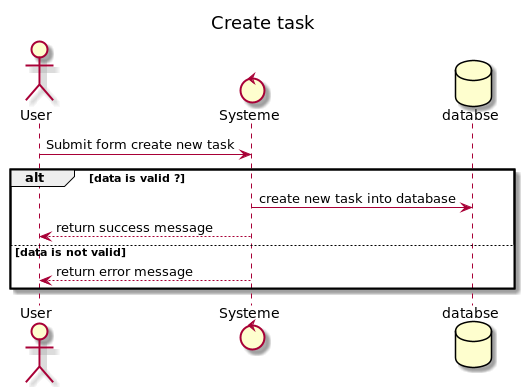

The diagram above was rendered by PlantUML. Its source (embedded in the PNG):
@startuml
title Create task

actor User as user
control Systeme as systeme
database databse as BDD

user -> systeme: Submit form create new task

alt data is valid ?
systeme -> BDD: create new task into database
systeme --> user: return success message
else data is not valid
systeme --> user: return error message

end
@enduml